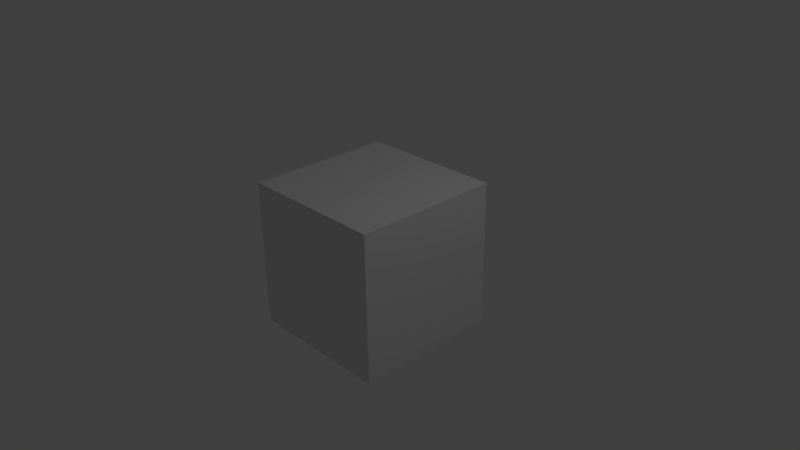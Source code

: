 # Source: lego.blend  (saved by Blender 2.75.0; exported with 4.5.12 LTS)
import bpy
from mathutils import Matrix  # noqa: F401  (used for matrix-valued properties, if any)

bpy.ops.wm.read_factory_settings(use_empty=True)
scene = bpy.context.scene
scene.name = 'Scene'

# ---- collections
col_collection_1 = bpy.data.collections.new('Collection 1'); scene.collection.children.link(col_collection_1)

# ---- materials (node trees are filled in below, after node groups)
mat_material = bpy.data.materials.new('Material')
mat_material.alpha_threshold = 0.0
mat_material.use_transparent_shadow = False
mat_material.roughness = 0.5
mat_material.line_color = (0.0, 0.0, 0.0, 1.0)

# ---- material node trees

# ---- world
world_world = bpy.data.worlds.new('World'); scene.world = world_world
world_world.color = (0.05088, 0.05088, 0.05088)
world_world.use_sun_shadow = False
world_world.sun_shadow_jitter_overblur = 0.0
world_world.cycles.sampling_method = 'MANUAL'
world_world.cycles.sample_map_resolution = 256

# ---- cameras
cam_camera = bpy.data.cameras.new('Camera')
cam_camera.clip_end = 100.0
cam_camera.lens = 35.0
cam_camera.sensor_width = 32.0
cam_camera.sensor_height = 18.0
cam_camera.ortho_scale = 7.314
cam_camera.dof.focus_distance = 0.0
cam_camera.dof.aperture_fstop = 128.0

# ---- lights
light_lamp = bpy.data.lights.new('Lamp', 'POINT')
light_lamp.transmission_factor = 0.0
light_lamp.cutoff_distance = 30.0
light_lamp.energy = 100.0
light_lamp.shadow_buffer_clip_start = 1.001
light_lamp.shadow_soft_size = 0.1
light_lamp.shadow_maximum_resolution = 0.006
light_lamp.use_absolute_resolution = True
light_lamp.cycles.use_multiple_importance_sampling = False

# ---- meshes
me_cube = bpy.data.meshes.new('Cube')
me_cube.from_pydata([(1.0, 1.0, -1.0), (1.0, -1.0, -1.0), (-1.0, -1.0, -1.0), (-1.0, 1.0, -1.0), (1.0, 1.0, 1.0), (1.0, -1.0, 1.0), (-1.0, -1.0, 1.0), (-1.0, 1.0, 1.0)], [], [(0, 1, 2, 3), (4, 7, 6, 5), (0, 4, 5, 1), (1, 5, 6, 2), (2, 6, 7, 3), (4, 0, 3, 7)])
me_cube.materials.append(mat_material)
me_cube.use_remesh_preserve_volume = False
me_cube.use_remesh_preserve_attributes = False
me_cube.use_mirror_vertex_groups = False
me_cube.update()

# ---- objects
ob_cube = bpy.data.objects.new('Cube', me_cube)
ob_lamp = bpy.data.objects.new('Lamp', light_lamp)
ob_camera = bpy.data.objects.new('Camera', cam_camera)

# ---- transforms, parenting, visibility, modifiers, constraints
ob_cube.location = (0.0, 0.0, 0.0)
ob_cube.lock_rotations_4d = False
ob_cube.empty_display_type = 'ARROWS'
ob_cube.lineart.crease_threshold = 0.0
ob_lamp.location = (4.076, 1.005, 5.904)
ob_lamp.rotation_euler = (0.6503, 0.05522, 1.866)
ob_lamp.lock_rotations_4d = False
ob_lamp.empty_display_type = 'ARROWS'
ob_lamp.color = (0.0, 0.0, 0.0, 0.0)
ob_lamp.lineart.crease_threshold = 0.0
ob_camera.location = (7.481, -6.508, 5.344)
ob_camera.rotation_euler = (1.109, 0.01082, 0.8149)
ob_camera.lock_rotations_4d = False
ob_camera.empty_display_type = 'ARROWS'
ob_camera.color = (0.0, 0.0, 0.0, 0.0)
ob_camera.display_type = 'WIRE'
ob_camera.lineart.crease_threshold = 0.0

# ---- collection membership
col_collection_1.objects.link(ob_cube)
col_collection_1.objects.link(ob_lamp)
col_collection_1.objects.link(ob_camera)

# ---- scene / render settings (as saved in the file)
scene.camera = ob_camera
scene.frame_start = 1; scene.frame_end = 250; scene.frame_set(1)
scene.render.engine = 'BLENDER_EEVEE_NEXT'
scene.render.resolution_percentage = 50
scene.render.dither_intensity = 0.0
scene.cycles.use_denoising = False
scene.cycles.samples = 10
scene.cycles.sampling_pattern = 'TABULATED_SOBOL'
scene.cycles.light_sampling_threshold = 0.0
scene.cycles.use_adaptive_sampling = False
scene.cycles.use_light_tree = False
scene.cycles.blur_glossy = 0.0
scene.cycles.pixel_filter_type = 'GAUSSIAN'
scene.cycles.sample_clamp_indirect = 0.0
scene.view_settings.view_transform = 'Standard'
bpy.context.view_layer.update()
